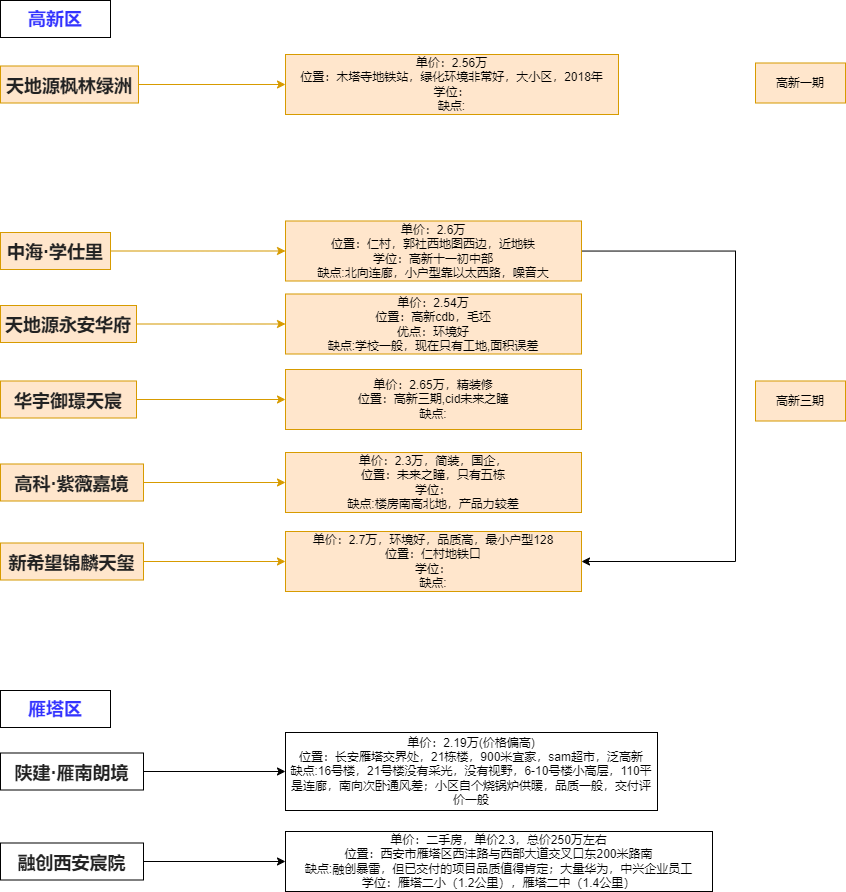

The diagram above was exported from draw.io. Its source (the exported page's mxGraphModel, read from the mxfile embedded in the PNG):
<mxGraphModel dx="1291" dy="665" grid="0" gridSize="10" guides="1" tooltips="1" connect="1" arrows="1" fold="1" page="1" pageScale="1" pageWidth="827" pageHeight="1169" math="0" shadow="0">
  <root>
    <mxCell id="0" />
    <mxCell id="1" parent="0" />
    <mxCell id="fiLK9xoQH61ISBIdRSwI-4" style="edgeStyle=orthogonalEdgeStyle;rounded=0;orthogonalLoop=1;jettySize=auto;html=1;fillColor=#ffe6cc;strokeColor=#d79b00;" edge="1" parent="1" source="fiLK9xoQH61ISBIdRSwI-1" target="fiLK9xoQH61ISBIdRSwI-5">
      <mxGeometry relative="1" as="geometry">
        <mxPoint x="269.58064516129025" y="275.5" as="targetPoint" />
      </mxGeometry>
    </mxCell>
    <mxCell id="fiLK9xoQH61ISBIdRSwI-1" value="&lt;h1 style=&quot;margin: 0px; padding: 0px; box-sizing: border-box; text-size-adjust: none; line-height: 30px; color: rgb(34, 34, 34); font-family: PingFang-SC-Regular, Helvetica, sans-serif; text-align: start;&quot;&gt;&lt;font style=&quot;font-size: 18px;&quot;&gt;中海·学仕里&lt;/font&gt;&lt;/h1&gt;" style="rounded=0;whiteSpace=wrap;html=1;fillColor=#ffe6cc;strokeColor=#d79b00;" vertex="1" parent="1">
      <mxGeometry x="31" y="257" width="110" height="37" as="geometry" />
    </mxCell>
    <mxCell id="fiLK9xoQH61ISBIdRSwI-2" value="&lt;span style=&quot;font-size: 18px;&quot;&gt;&lt;b&gt;&lt;font color=&quot;#3333ff&quot;&gt;高新区&lt;/font&gt;&lt;/b&gt;&lt;/span&gt;" style="rounded=0;whiteSpace=wrap;html=1;" vertex="1" parent="1">
      <mxGeometry x="31" y="25" width="110" height="37" as="geometry" />
    </mxCell>
    <mxCell id="fiLK9xoQH61ISBIdRSwI-30" style="edgeStyle=orthogonalEdgeStyle;rounded=0;orthogonalLoop=1;jettySize=auto;html=1;entryX=1;entryY=0.5;entryDx=0;entryDy=0;" edge="1" parent="1" source="fiLK9xoQH61ISBIdRSwI-5" target="fiLK9xoQH61ISBIdRSwI-29">
      <mxGeometry relative="1" as="geometry">
        <Array as="points">
          <mxPoint x="766" y="275.5000000000001" />
          <mxPoint x="766" y="586" />
        </Array>
      </mxGeometry>
    </mxCell>
    <mxCell id="fiLK9xoQH61ISBIdRSwI-5" value="单价：2.6万&lt;br&gt;位置：仁村，郭社西地图西边，近地铁&lt;br&gt;学位：高新十一初中部&lt;br&gt;缺点:北向连廊，小户型靠以太西路，噪音大&lt;br&gt;" style="rounded=0;whiteSpace=wrap;html=1;fillColor=#ffe6cc;strokeColor=#d79b00;" vertex="1" parent="1">
      <mxGeometry x="316" y="245.5" width="296" height="60" as="geometry" />
    </mxCell>
    <mxCell id="fiLK9xoQH61ISBIdRSwI-8" style="edgeStyle=orthogonalEdgeStyle;rounded=0;orthogonalLoop=1;jettySize=auto;html=1;fillColor=#ffe6cc;strokeColor=#d79b00;" edge="1" parent="1" source="fiLK9xoQH61ISBIdRSwI-6" target="fiLK9xoQH61ISBIdRSwI-7">
      <mxGeometry relative="1" as="geometry" />
    </mxCell>
    <mxCell id="fiLK9xoQH61ISBIdRSwI-6" value="&lt;h1 style=&quot;margin: 0px; padding: 0px; box-sizing: border-box; text-size-adjust: none; line-height: 30px; color: rgb(34, 34, 34); font-family: PingFang-SC-Regular, Helvetica, sans-serif; text-align: start;&quot;&gt;&lt;font style=&quot;font-size: 18px;&quot;&gt;天地源永安华府&lt;/font&gt;&lt;/h1&gt;" style="rounded=0;whiteSpace=wrap;html=1;fillColor=#ffe6cc;strokeColor=#d79b00;" vertex="1" parent="1">
      <mxGeometry x="31" y="330" width="136" height="37" as="geometry" />
    </mxCell>
    <mxCell id="fiLK9xoQH61ISBIdRSwI-7" value="单价：2.54万&lt;br&gt;位置：高新cdb，毛坯&lt;br&gt;优点：环境好&lt;br&gt;缺点:学校一般，现在只有工地,面积误差" style="rounded=0;whiteSpace=wrap;html=1;fillColor=#ffe6cc;strokeColor=#d79b00;" vertex="1" parent="1">
      <mxGeometry x="316" y="318.5" width="296" height="60" as="geometry" />
    </mxCell>
    <mxCell id="fiLK9xoQH61ISBIdRSwI-9" style="edgeStyle=orthogonalEdgeStyle;rounded=0;orthogonalLoop=1;jettySize=auto;html=1;fillColor=#ffe6cc;strokeColor=#d79b00;" edge="1" parent="1" source="fiLK9xoQH61ISBIdRSwI-10" target="fiLK9xoQH61ISBIdRSwI-11">
      <mxGeometry relative="1" as="geometry" />
    </mxCell>
    <mxCell id="fiLK9xoQH61ISBIdRSwI-10" value="&lt;h1 style=&quot;margin: 0px; padding: 0px; box-sizing: border-box; text-size-adjust: none; line-height: 30px; color: rgb(34, 34, 34); font-family: PingFang-SC-Regular, Helvetica, sans-serif; text-align: start;&quot;&gt;&lt;font style=&quot;font-size: 18px;&quot;&gt;华宇御璟天宸&lt;/font&gt;&lt;/h1&gt;" style="rounded=0;whiteSpace=wrap;html=1;fillColor=#ffe6cc;strokeColor=#d79b00;" vertex="1" parent="1">
      <mxGeometry x="31" y="405.5" width="136" height="37" as="geometry" />
    </mxCell>
    <mxCell id="fiLK9xoQH61ISBIdRSwI-11" value="单价：2.65万，精装修&lt;br&gt;位置：高新三期,cid未来之瞳&lt;br&gt;缺点:" style="rounded=0;whiteSpace=wrap;html=1;fillColor=#ffe6cc;strokeColor=#d79b00;" vertex="1" parent="1">
      <mxGeometry x="316" y="394" width="296" height="60" as="geometry" />
    </mxCell>
    <mxCell id="fiLK9xoQH61ISBIdRSwI-12" style="edgeStyle=orthogonalEdgeStyle;rounded=0;orthogonalLoop=1;jettySize=auto;html=1;fillColor=#ffe6cc;strokeColor=#d79b00;" edge="1" parent="1" source="fiLK9xoQH61ISBIdRSwI-13" target="fiLK9xoQH61ISBIdRSwI-15">
      <mxGeometry relative="1" as="geometry">
        <mxPoint x="269.58064516129025" y="507" as="targetPoint" />
      </mxGeometry>
    </mxCell>
    <mxCell id="fiLK9xoQH61ISBIdRSwI-13" value="&lt;h1 style=&quot;margin: 0px; padding: 0px; box-sizing: border-box; text-size-adjust: none; line-height: 30px; color: rgb(34, 34, 34); font-family: PingFang-SC-Regular, Helvetica, sans-serif; text-align: start;&quot;&gt;&lt;font style=&quot;font-size: 18px;&quot;&gt;高科·紫薇嘉境&lt;/font&gt;&lt;/h1&gt;" style="rounded=0;whiteSpace=wrap;html=1;fillColor=#ffe6cc;strokeColor=#d79b00;" vertex="1" parent="1">
      <mxGeometry x="31" y="488.5" width="143" height="37" as="geometry" />
    </mxCell>
    <mxCell id="fiLK9xoQH61ISBIdRSwI-15" value="单价：2.3万，简装，国企，&lt;br&gt;位置：未来之瞳，只有五栋&lt;br&gt;学位：&lt;br&gt;缺点:楼房南高北地，产品力较差" style="rounded=0;whiteSpace=wrap;html=1;fillColor=#ffe6cc;strokeColor=#d79b00;" vertex="1" parent="1">
      <mxGeometry x="316" y="477" width="296" height="60" as="geometry" />
    </mxCell>
    <mxCell id="fiLK9xoQH61ISBIdRSwI-19" style="edgeStyle=orthogonalEdgeStyle;rounded=0;orthogonalLoop=1;jettySize=auto;html=1;" edge="1" parent="1" source="fiLK9xoQH61ISBIdRSwI-20" target="fiLK9xoQH61ISBIdRSwI-21">
      <mxGeometry relative="1" as="geometry">
        <mxPoint x="269.58064516129025" y="796" as="targetPoint" />
      </mxGeometry>
    </mxCell>
    <mxCell id="fiLK9xoQH61ISBIdRSwI-20" value="&lt;h1 style=&quot;margin: 0px; padding: 0px; box-sizing: border-box; text-size-adjust: none; line-height: 30px; color: rgb(34, 34, 34); font-family: PingFang-SC-Regular, Helvetica, sans-serif; text-align: start;&quot;&gt;&lt;font style=&quot;font-size: 18px;&quot;&gt;陕建·雁南朗境&lt;/font&gt;&lt;/h1&gt;" style="rounded=0;whiteSpace=wrap;html=1;" vertex="1" parent="1">
      <mxGeometry x="31" y="777.5" width="143" height="37" as="geometry" />
    </mxCell>
    <mxCell id="fiLK9xoQH61ISBIdRSwI-21" value="单价：2.19万(价格偏高)&lt;br&gt;位置：长安雁塔交界处，21栋楼，900米宜家，sam超市，泛高新&lt;br&gt;缺点:16号楼，21号楼没有采光，没有视野，6-10号楼小高层，110平是连廊，南向次卧通风差；小区自个烧锅炉供暖，品质一般，交付评价一般" style="rounded=0;whiteSpace=wrap;html=1;" vertex="1" parent="1">
      <mxGeometry x="316" y="757" width="372" height="78" as="geometry" />
    </mxCell>
    <mxCell id="fiLK9xoQH61ISBIdRSwI-22" value="&lt;span style=&quot;font-size: 18px;&quot;&gt;&lt;b&gt;&lt;font color=&quot;#3333ff&quot;&gt;雁塔区&lt;/font&gt;&lt;/b&gt;&lt;/span&gt;" style="rounded=0;whiteSpace=wrap;html=1;" vertex="1" parent="1">
      <mxGeometry x="31" y="715" width="110" height="37" as="geometry" />
    </mxCell>
    <mxCell id="fiLK9xoQH61ISBIdRSwI-23" style="edgeStyle=orthogonalEdgeStyle;rounded=0;orthogonalLoop=1;jettySize=auto;html=1;" edge="1" parent="1" source="fiLK9xoQH61ISBIdRSwI-24" target="fiLK9xoQH61ISBIdRSwI-25">
      <mxGeometry relative="1" as="geometry">
        <mxPoint x="269.58064516129025" y="886" as="targetPoint" />
      </mxGeometry>
    </mxCell>
    <mxCell id="fiLK9xoQH61ISBIdRSwI-24" value="&lt;h1 style=&quot;margin: 0px; padding: 0px; box-sizing: border-box; text-size-adjust: none; line-height: 30px; color: rgb(34, 34, 34); font-family: PingFang-SC-Regular, Helvetica, sans-serif; text-align: start;&quot;&gt;&lt;font style=&quot;font-size: 18px;&quot;&gt;融创西安宸院&lt;/font&gt;&lt;/h1&gt;" style="rounded=0;whiteSpace=wrap;html=1;" vertex="1" parent="1">
      <mxGeometry x="31" y="867.5" width="143" height="37" as="geometry" />
    </mxCell>
    <mxCell id="fiLK9xoQH61ISBIdRSwI-25" value="单价：二手房，单价2.3，总价250万左右&lt;br&gt;位置：西安市雁塔区西沣路与西部大道交叉口东200米路南&lt;br&gt;缺点:融创暴雷，但已交付的项目品质值得肯定；大量华为，中兴企业员工&lt;br&gt;学位：雁塔二小（1.2公里），雁塔二中（1.4公里）" style="rounded=0;whiteSpace=wrap;html=1;" vertex="1" parent="1">
      <mxGeometry x="316" y="856" width="427" height="60" as="geometry" />
    </mxCell>
    <mxCell id="fiLK9xoQH61ISBIdRSwI-27" style="edgeStyle=orthogonalEdgeStyle;rounded=0;orthogonalLoop=1;jettySize=auto;html=1;fillColor=#ffe6cc;strokeColor=#d79b00;" edge="1" parent="1" source="fiLK9xoQH61ISBIdRSwI-28" target="fiLK9xoQH61ISBIdRSwI-29">
      <mxGeometry relative="1" as="geometry">
        <mxPoint x="269.58064516129025" y="586" as="targetPoint" />
      </mxGeometry>
    </mxCell>
    <mxCell id="fiLK9xoQH61ISBIdRSwI-28" value="&lt;h1 style=&quot;margin: 0px; padding: 0px; box-sizing: border-box; text-size-adjust: none; line-height: 30px; color: rgb(34, 34, 34); font-family: PingFang-SC-Regular, Helvetica, sans-serif; text-align: start;&quot;&gt;&lt;font style=&quot;font-size: 18px;&quot;&gt;新希望锦麟天玺&lt;/font&gt;&lt;/h1&gt;" style="rounded=0;whiteSpace=wrap;html=1;fillColor=#ffe6cc;strokeColor=#d79b00;" vertex="1" parent="1">
      <mxGeometry x="31" y="567.5" width="143" height="37" as="geometry" />
    </mxCell>
    <mxCell id="fiLK9xoQH61ISBIdRSwI-29" value="单价：2.7万，环境好，品质高，最小户型128&lt;br&gt;位置：仁村地铁口&lt;br&gt;学位：&lt;br&gt;缺点:" style="rounded=0;whiteSpace=wrap;html=1;fillColor=#ffe6cc;strokeColor=#d79b00;" vertex="1" parent="1">
      <mxGeometry x="316" y="556" width="296" height="60" as="geometry" />
    </mxCell>
    <mxCell id="fiLK9xoQH61ISBIdRSwI-31" value="高新三期" style="rounded=0;whiteSpace=wrap;html=1;fillColor=#ffe6cc;strokeColor=#d79b00;" vertex="1" parent="1">
      <mxGeometry x="786" y="405.5" width="90" height="40" as="geometry" />
    </mxCell>
    <mxCell id="fiLK9xoQH61ISBIdRSwI-32" style="edgeStyle=orthogonalEdgeStyle;rounded=0;orthogonalLoop=1;jettySize=auto;html=1;fillColor=#ffe6cc;strokeColor=#d79b00;" edge="1" parent="1" source="fiLK9xoQH61ISBIdRSwI-33" target="fiLK9xoQH61ISBIdRSwI-34">
      <mxGeometry relative="1" as="geometry">
        <mxPoint x="269.58064516129025" y="109" as="targetPoint" />
      </mxGeometry>
    </mxCell>
    <mxCell id="fiLK9xoQH61ISBIdRSwI-33" value="&lt;h1 style=&quot;margin: 0px; padding: 0px; box-sizing: border-box; text-size-adjust: none; line-height: 30px; color: rgb(34, 34, 34); font-family: PingFang-SC-Regular, Helvetica, sans-serif; text-align: start;&quot;&gt;&lt;font style=&quot;font-size: 18px;&quot;&gt;天地源枫林绿洲&lt;/font&gt;&lt;/h1&gt;" style="rounded=0;whiteSpace=wrap;html=1;fillColor=#ffe6cc;strokeColor=#d79b00;" vertex="1" parent="1">
      <mxGeometry x="31" y="90.5" width="138" height="37" as="geometry" />
    </mxCell>
    <mxCell id="fiLK9xoQH61ISBIdRSwI-34" value="单价：2.56万&lt;br&gt;位置：木塔寺地铁站，绿化环境非常好，大小区，2018年&lt;br&gt;学位：&lt;br&gt;缺点:" style="rounded=0;whiteSpace=wrap;html=1;fillColor=#ffe6cc;strokeColor=#d79b00;" vertex="1" parent="1">
      <mxGeometry x="316" y="79" width="333" height="60" as="geometry" />
    </mxCell>
    <mxCell id="fiLK9xoQH61ISBIdRSwI-35" value="高新一期" style="rounded=0;whiteSpace=wrap;html=1;fillColor=#ffe6cc;strokeColor=#d79b00;" vertex="1" parent="1">
      <mxGeometry x="786" y="87.5" width="90" height="40" as="geometry" />
    </mxCell>
  </root>
</mxGraphModel>